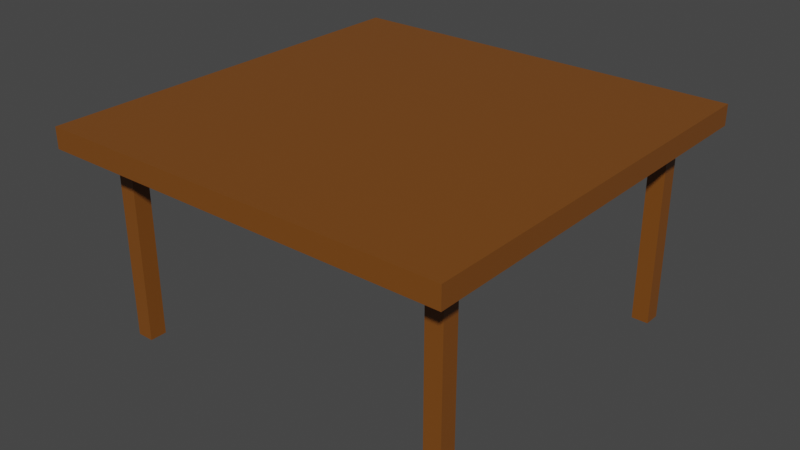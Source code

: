 # Source: Table.blend  (saved by Blender 2.81.16; exported with 4.5.12 LTS)
import bpy
from mathutils import Matrix  # noqa: F401  (used for matrix-valued properties, if any)

bpy.ops.wm.read_factory_settings(use_empty=True)
scene = bpy.context.scene
scene.name = 'Scene'

# ---- collections
col_collection = bpy.data.collections.new('Collection'); scene.collection.children.link(col_collection)

# ---- materials (node trees are filled in below, after node groups)
mat_table = bpy.data.materials.new('Table')
mat_table.alpha_threshold = 0.0
mat_table.use_transparent_shadow = False
mat_table.line_color = (0.0, 0.0, 0.0, 1.0)

# ---- material node trees
mat_table.use_nodes = True; mat_table.node_tree.nodes.clear()
_N = mat_table.node_tree.nodes; _L = mat_table.node_tree.links
n0 = _N.new('ShaderNodeOutputMaterial'); n0.name = 'Material Output'; n0.location = (300, 300)
n1 = _N.new('ShaderNodeBsdfPrincipled'); n1.name = 'Principled BSDF'; n1.location = (10, 300)
n1.distribution = 'GGX'
n1.subsurface_method = 'BURLEY'
n1.inputs[0].default_value = (0.2019, 0.06643, 0.008746, 1.0)
n1.inputs[2].default_value = 0.4
n1.inputs[3].default_value = 1.45
n1.inputs[27].default_value = (0.0, 0.0, 0.0, 1.0)
n1.inputs[28].default_value = 1.0
_L.new(n1.outputs[0], n0.inputs[0])
n0.is_active_output = True

# ---- world
world_world = bpy.data.worlds.new('World'); scene.world = world_world
world_world.use_nodes = True; world_world.node_tree.nodes.clear()
_N = world_world.node_tree.nodes; _L = world_world.node_tree.links
n0 = _N.new('ShaderNodeOutputWorld'); n0.name = 'World Output'; n0.location = (300, 300)
n1 = _N.new('ShaderNodeBackground'); n1.name = 'Background'; n1.location = (10, 300)
n1.inputs[0].default_value = (0.05088, 0.05088, 0.05088, 1.0)
_L.new(n1.outputs[0], n0.inputs[0])
n0.is_active_output = True
world_world.color = (0.05088, 0.05088, 0.05088)
world_world.use_sun_shadow = False
world_world.sun_shadow_jitter_overblur = 0.0

# ---- meshes
me_cube = bpy.data.meshes.new('Cube')
me_cube.from_pydata([(0.9954, 0.9954, 1.036), (0.9954, 0.9954, 0.9356), (0.9954, -1.005, 1.036), (0.9954, -1.005, 0.9356), (-1.005, 0.9954, 1.036), (-1.005, 0.9954, 0.9356), (-1.005, -1.005, 1.036), (-1.005, -1.005, 0.9356), (-0.8662, -0.8206, 1.192e-07), (-0.8662, -0.8206, 0.9838), (-0.8662, -0.7381, 1.192e-07), (-0.8662, -0.7381, 0.9838), (-0.7837, -0.8206, 1.192e-07), (-0.7837, -0.8206, 0.9838), (-0.7837, -0.7381, 1.192e-07), (-0.7837, -0.7381, 0.9838), (-0.8662, 0.7381, 1.192e-07), (-0.8662, 0.7381, 0.9838), (-0.8662, 0.8206, 1.192e-07), (-0.8662, 0.8206, 0.9838), (-0.7837, 0.7381, 1.192e-07), (-0.7837, 0.7381, 0.9838), (-0.7837, 0.8206, 1.192e-07), (-0.7837, 0.8206, 0.9838), (0.7837, -0.8206, 1.192e-07), (0.7837, -0.8206, 0.9838), (0.7837, -0.7381, 1.192e-07), (0.7837, -0.7381, 0.9838), (0.8662, -0.8206, 1.192e-07), (0.8662, -0.8206, 0.9838), (0.8662, -0.7381, 1.192e-07), (0.8662, -0.7381, 0.9838), (0.7837, 0.7381, 1.192e-07), (0.7837, 0.7381, 0.9838), (0.7837, 0.8206, 1.192e-07), (0.7837, 0.8206, 0.9838), (0.8662, 0.7381, 1.192e-07), (0.8662, 0.7381, 0.9838), (0.8662, 0.8206, 1.192e-07), (0.8662, 0.8206, 0.9838)], [], [(0, 4, 6, 2), (3, 2, 6, 7), (7, 6, 4, 5), (1, 0, 2, 3), (5, 4, 0, 1), (8, 9, 11, 10), (10, 11, 15, 14), (14, 15, 13, 12), (12, 13, 9, 8), (16, 17, 19, 18), (18, 19, 23, 22), (22, 23, 21, 20), (20, 21, 17, 16), (24, 25, 27, 26), (26, 27, 31, 30), (30, 31, 29, 28), (28, 29, 25, 24), (32, 33, 35, 34), (34, 35, 39, 38), (38, 39, 37, 36), (36, 37, 33, 32)])
_uv = me_cube.uv_layers.new(name='UVMap')
_uv.uv.foreach_set('vector', [0.625, 0.5, 0.875, 0.5, 0.875, 0.75, 0.625, 0.75, 0.375, 0.75, 0.625, 0.75, 0.625, 1.0, 0.375, 1.0, 0.375, 0.0, 0.625, 0.0, 0.625, 0.25, 0.375, 0.25, 0.375, 0.5, 0.625, 0.5, 0.625, 0.75, 0.375, 0.75, 0.375, 0.25, 0.625, 0.25, 0.625, 0.5, 0.375, 0.5, 0.375, 0.0, 0.625, 0.0, 0.625, 0.25, 0.375, 0.25, 0.375, 0.25, 0.625, 0.25, 0.625, 0.5, 0.375, 0.5, 0.375, 0.5, 0.625, 0.5, 0.625, 0.75, 0.375, 0.75, 0.375, 0.75, 0.625, 0.75, 0.625, 1.0, 0.375, 1.0, 0.375, 0.0, 0.625, 0.0, 0.625, 0.25, 0.375, 0.25, 0.375, 0.25, 0.625, 0.25, 0.625, 0.5, 0.375, 0.5, 0.375, 0.5, 0.625, 0.5, 0.625, 0.75, 0.375, 0.75, 0.375, 0.75, 0.625, 0.75, 0.625, 1.0, 0.375, 1.0, 0.375, 0.0, 0.625, 0.0, 0.625, 0.25, 0.375, 0.25, 0.375, 0.25, 0.625, 0.25, 0.625, 0.5, 0.375, 0.5, 0.375, 0.5, 0.625, 0.5, 0.625, 0.75, 0.375, 0.75, 0.375, 0.75, 0.625, 0.75, 0.625, 1.0, 0.375, 1.0, 0.375, 0.0, 0.625, 0.0, 0.625, 0.25, 0.375, 0.25, 0.375, 0.25, 0.625, 0.25, 0.625, 0.5, 0.375, 0.5, 0.375, 0.5, 0.625, 0.5, 0.625, 0.75, 0.375, 0.75, 0.375, 0.75, 0.625, 0.75, 0.625, 1.0, 0.375, 1.0])
me_cube.materials.append(mat_table)
me_cube.use_remesh_preserve_volume = False
me_cube.use_remesh_preserve_attributes = False
me_cube.use_mirror_vertex_groups = False
me_cube.update()

# ---- objects
ob_table = bpy.data.objects.new('Table', me_cube)

# ---- transforms, parenting, visibility, modifiers, constraints
ob_table.location = (0.0, 0.0, 0.0)
ob_table.lock_rotations_4d = False
ob_table.empty_display_type = 'ARROWS'
ob_table.lineart.crease_threshold = 0.0

# ---- collection membership
col_collection.objects.link(ob_table)

# ---- scene / render settings (as saved in the file)
scene.frame_start = 1; scene.frame_end = 250; scene.frame_set(1)
scene.render.engine = 'BLENDER_EEVEE_NEXT'
scene.cycles.use_denoising = False
scene.cycles.samples = 128
scene.cycles.sampling_pattern = 'TABULATED_SOBOL'
scene.cycles.use_adaptive_sampling = False
scene.cycles.use_light_tree = False
scene.view_settings.view_transform = 'Filmic'
bpy.context.view_layer.update()

# ---- added for rendering (the .blend has no active camera and no usable light): camera, sun
cam_auto = bpy.data.cameras.new('AutoCamera')
cam_auto.lens = 50.0
cam_auto.sensor_width = 36.0
cam_auto.clip_end = 1000.0
ob_auto_camera = bpy.data.objects.new('AutoCamera', cam_auto)
scene.collection.objects.link(ob_auto_camera)
ob_auto_camera.location = (2.78228, -3.34876, 2.74728)
ob_auto_camera.rotation_euler = (1.09748, -7.21219e-08, 0.694738)
scene.camera = ob_auto_camera
light_auto_sun = bpy.data.lights.new('AutoSun', 'SUN')
light_auto_sun.energy = 3.0
light_auto_sun.angle = 0.0523599
ob_auto_sun = bpy.data.objects.new('AutoSun', light_auto_sun)
scene.collection.objects.link(ob_auto_sun)
ob_auto_sun.rotation_euler = (0.872665, 0.174533, 0.523599)
bpy.context.view_layer.update()

